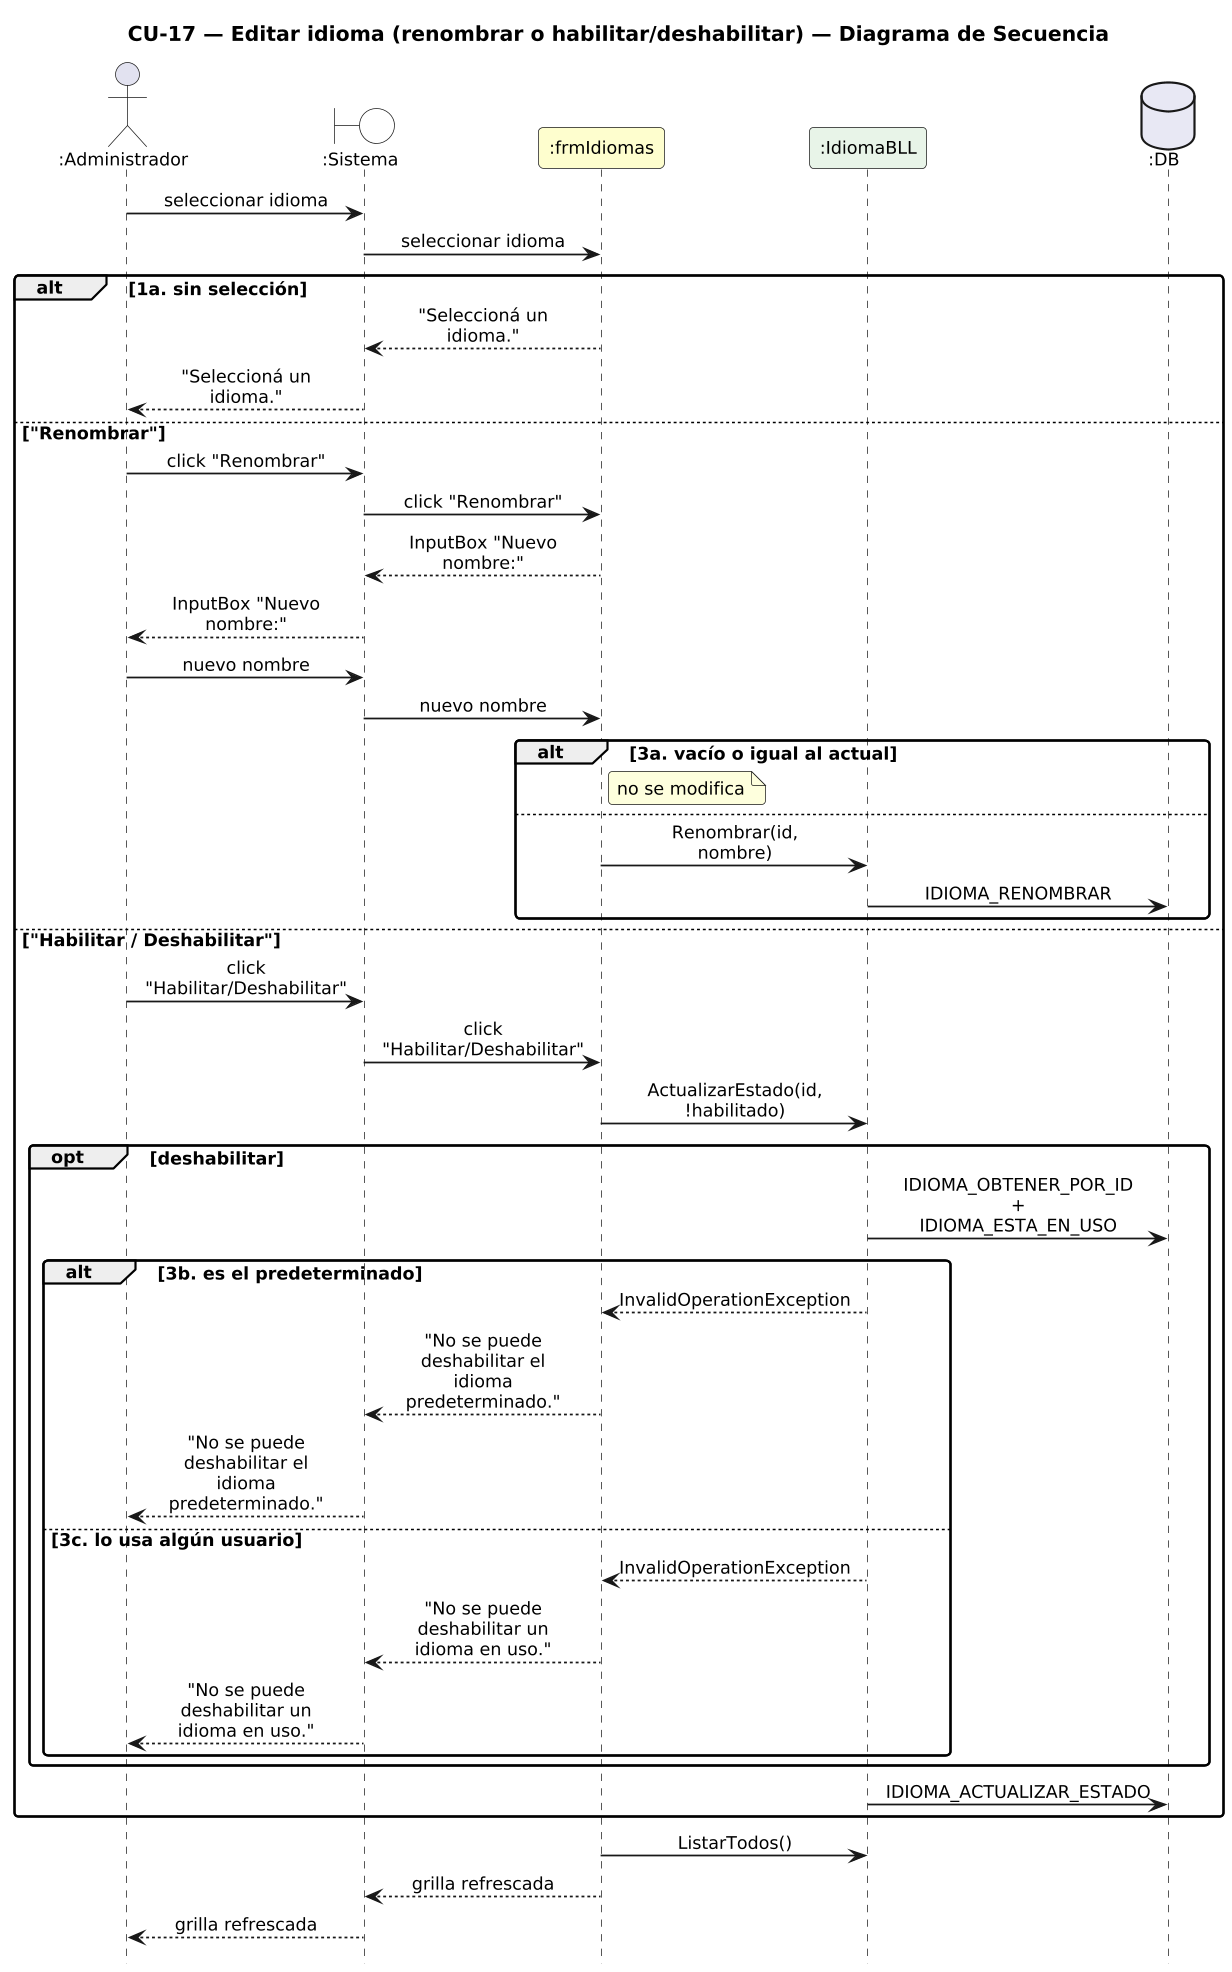

The diagram above was rendered by PlantUML. Its source (embedded in the PNG):
@startuml DiagramaSecuencia_CU17_EditarIdioma

title CU-17 — Editar idioma (renombrar o habilitar/deshabilitar) — Diagrama de Secuencia

skinparam shadowing false
skinparam roundcorner 6
skinparam sequenceArrowThickness 1.2
skinparam ParticipantPadding 6
skinparam BoxPadding 4
skinparam maxMessageSize 115
skinparam sequenceMessageAlign center
skinparam defaultFontSize 12
skinparam dpi 140
hide footbox

actor ":Administrador" as A
boundary ":Sistema" as SYS #FFFFFF
participant ":frmIdiomas" as F #FEFECE
participant ":IdiomaBLL" as IB #E8F4E8
database ":DB" as DB #E8E8F4

A -> SYS : seleccionar idioma
SYS -> F : seleccionar idioma
alt 1a. sin selección
  F --> SYS : "Seleccioná un idioma."
  SYS --> A : "Seleccioná un idioma."
else "Renombrar"
  A -> SYS : click "Renombrar"
  SYS -> F : click "Renombrar"
  F --> SYS : InputBox "Nuevo nombre:"
  SYS --> A : InputBox "Nuevo nombre:"
  A -> SYS : nuevo nombre
  SYS -> F : nuevo nombre
  alt 3a. vacío o igual al actual
    note right of F : no se modifica
  else
    F -> IB : Renombrar(id, nombre)
    IB -> DB : IDIOMA_RENOMBRAR
  end
else "Habilitar / Deshabilitar"
  A -> SYS : click "Habilitar/Deshabilitar"
  SYS -> F : click "Habilitar/Deshabilitar"
  F -> IB : ActualizarEstado(id, !habilitado)
  opt deshabilitar
    IB -> DB : IDIOMA_OBTENER_POR_ID + IDIOMA_ESTA_EN_USO
    alt 3b. es el predeterminado
      IB --> F : InvalidOperationException
      F --> SYS : "No se puede deshabilitar el idioma predeterminado."
      SYS --> A : "No se puede deshabilitar el idioma predeterminado."
    else 3c. lo usa algún usuario
      IB --> F : InvalidOperationException
      F --> SYS : "No se puede deshabilitar un idioma en uso."
      SYS --> A : "No se puede deshabilitar un idioma en uso."
    end
  end
  IB -> DB : IDIOMA_ACTUALIZAR_ESTADO
end
F -> IB : ListarTodos()
F --> SYS : grilla refrescada
SYS --> A : grilla refrescada

@enduml